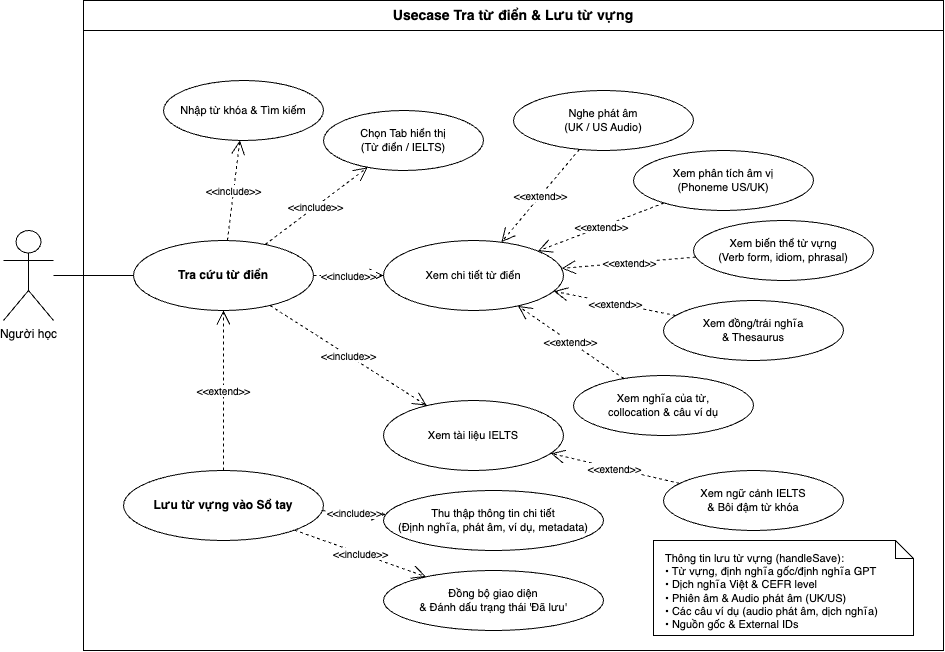

The diagram above was exported from draw.io. Its source (the exported page's mxGraphModel, read from the mxfile embedded in the PNG):
<mxGraphModel dx="1267" dy="1160" grid="1" gridSize="10" guides="1" tooltips="1" connect="1" arrows="1" fold="1" page="1" pageScale="1" pageWidth="1200" pageHeight="900" math="0" shadow="0">
  <root>
    <mxCell id="0" />
    <mxCell id="1" parent="0" />
    <mxCell id="System" value="Usecase Tra từ điển &amp;amp; Lưu từ vựng" style="swimlane;whiteSpace=wrap;html=1;startSize=30;fillColor=none;strokeColor=#000000;fontSize=14;fontStyle=1;" parent="1" vertex="1">
      <mxGeometry x="220" y="30" width="860" height="650" as="geometry" />
    </mxCell>
    <mxCell id="UC_TraTuDien" value="Tra cứu từ điển" style="ellipse;whiteSpace=wrap;html=1;fontStyle=1;fontSize=12;" parent="System" vertex="1">
      <mxGeometry x="50" y="240" width="180" height="70" as="geometry" />
    </mxCell>
    <mxCell id="UC_NhapTuKhoa" value="Nhập từ khóa &amp; Tìm kiếm" style="ellipse;whiteSpace=wrap;html=1;fontSize=11;" parent="System" vertex="1">
      <mxGeometry x="80" y="80" width="160" height="60" as="geometry" />
    </mxCell>
    <mxCell id="UC_ChonPhanLoai" value="Chọn Tab hiển thị&#10;(Từ điển / IELTS)" style="ellipse;whiteSpace=wrap;html=1;fontSize=11;" parent="System" vertex="1">
      <mxGeometry x="240" y="110" width="160" height="60" as="geometry" />
    </mxCell>
    <mxCell id="UC_XemChiTietTuDien" value="Xem chi tiết từ điển" style="ellipse;whiteSpace=wrap;html=1;fontSize=11;" parent="System" vertex="1">
      <mxGeometry x="300" y="240" width="180" height="70" as="geometry" />
    </mxCell>
    <mxCell id="UC_XemTaiLieuIelts" value="Xem tài liệu IELTS" style="ellipse;whiteSpace=wrap;html=1;fontSize=11;" parent="System" vertex="1">
      <mxGeometry x="300" y="400" width="180" height="70" as="geometry" />
    </mxCell>
    <mxCell id="UC_NghePhatAm" value="Nghe phát âm&#10;(UK / US Audio)" style="ellipse;whiteSpace=wrap;html=1;fontSize=11;" parent="System" vertex="1">
      <mxGeometry x="430" y="90" width="180" height="60" as="geometry" />
    </mxCell>
    <mxCell id="UC_XemPhanTichAmVi" value="Xem phân tích âm vị&#10;(Phoneme US/UK)" style="ellipse;whiteSpace=wrap;html=1;fontSize=11;" parent="System" vertex="1">
      <mxGeometry x="550" y="150" width="180" height="60" as="geometry" />
    </mxCell>
    <mxCell id="UC_XemBienTheTuVung" value="Xem biến thể từ vựng&#10;(Verb form, idiom, phrasal)" style="ellipse;whiteSpace=wrap;html=1;fontSize=11;" parent="System" vertex="1">
      <mxGeometry x="610" y="220" width="180" height="60" as="geometry" />
    </mxCell>
    <mxCell id="UC_XemDongNghiaTraiNghia" value="Xem đồng/trái nghĩa&#10;&amp; Thesaurus" style="ellipse;whiteSpace=wrap;html=1;fontSize=11;" parent="System" vertex="1">
      <mxGeometry x="580" y="300" width="180" height="60" as="geometry" />
    </mxCell>
    <mxCell id="UC_XemNghiaVaViDu" value="Xem nghĩa của từ,&#10;collocation &amp; câu ví dụ" style="ellipse;whiteSpace=wrap;html=1;fontSize=11;" parent="System" vertex="1">
      <mxGeometry x="490" y="375" width="180" height="60" as="geometry" />
    </mxCell>
    <mxCell id="UC_XemNguCanhIelts" value="Xem ngữ cảnh IELTS&#10;&amp; Bôi đậm từ khóa" style="ellipse;whiteSpace=wrap;html=1;fontSize=11;" parent="System" vertex="1">
      <mxGeometry x="580" y="470" width="180" height="60" as="geometry" />
    </mxCell>
    <mxCell id="UC_LuuTuVaoSoTay" value="Lưu từ vựng vào Sổ tay" style="ellipse;whiteSpace=wrap;html=1;fontStyle=1;fontSize=12;" parent="System" vertex="1">
      <mxGeometry x="40" y="470" width="200" height="70" as="geometry" />
    </mxCell>
    <mxCell id="UC_ThuThapThongTinTu" value="Thu thập thông tin chi tiết&#10;(Định nghĩa, phát âm, ví dụ, metadata)" style="ellipse;whiteSpace=wrap;html=1;fontSize=11;" parent="System" vertex="1">
      <mxGeometry x="300" y="490" width="220" height="60" as="geometry" />
    </mxCell>
    <mxCell id="UC_CapNhatTrangThai" value="Đồng bộ giao diện&#10;&amp; Đánh dấu trạng thái 'Đã lưu'" style="ellipse;whiteSpace=wrap;html=1;fontSize=11;" parent="System" vertex="1">
      <mxGeometry x="300" y="570" width="220" height="60" as="geometry" />
    </mxCell>
    <mxCell id="Note_LuuTu" value="Thông tin lưu từ vựng (handleSave):&#10;• Từ vựng, định nghĩa gốc/định nghĩa GPT&#10;• Dịch nghĩa Việt &amp; CEFR level&#10;• Phiên âm &amp; Audio phát âm (UK/US)&#10;• Các câu ví dụ (audio phát âm, dịch nghĩa)&#10;• Nguồn gốc &amp; External IDs" style="shape=note;whiteSpace=wrap;html=1;backgroundOutline=1;size=18;fontSize=11;align=left;spacingLeft=10;spacingTop=6;" parent="System" vertex="1">
      <mxGeometry x="570" y="540" width="260" height="95" as="geometry" />
    </mxCell>
    <mxCell id="Rel_Inc_Nhap" value="&amp;lt;&amp;lt;include&amp;gt;&amp;gt;" style="dashed=1;html=1;endArrow=open;endSize=12;endFill=0;labelBackgroundColor=#ffffff;fontSize=10;" parent="System" source="UC_TraTuDien" target="UC_NhapTuKhoa" edge="1">
      <mxGeometry relative="1" as="geometry" />
    </mxCell>
    <mxCell id="Rel_Inc_Chon" value="&amp;lt;&amp;lt;include&amp;gt;&amp;gt;" style="dashed=1;html=1;endArrow=open;endSize=12;endFill=0;labelBackgroundColor=#ffffff;fontSize=10;" parent="System" source="UC_TraTuDien" target="UC_ChonPhanLoai" edge="1">
      <mxGeometry relative="1" as="geometry" />
    </mxCell>
    <mxCell id="Rel_Inc_XemChiTiet" value="&amp;lt;&amp;lt;include&amp;gt;&amp;gt;" style="dashed=1;html=1;endArrow=open;endSize=12;endFill=0;labelBackgroundColor=#ffffff;fontSize=10;" parent="System" source="UC_TraTuDien" target="UC_XemChiTietTuDien" edge="1">
      <mxGeometry relative="1" as="geometry" />
    </mxCell>
    <mxCell id="Rel_Inc_XemIelts" value="&amp;lt;&amp;lt;include&amp;gt;&amp;gt;" style="dashed=1;html=1;endArrow=open;endSize=12;endFill=0;labelBackgroundColor=#ffffff;fontSize=10;" parent="System" source="UC_TraTuDien" target="UC_XemTaiLieuIelts" edge="1">
      <mxGeometry relative="1" as="geometry" />
    </mxCell>
    <mxCell id="Rel_Ext_PhatAm" value="&amp;lt;&amp;lt;extend&amp;gt;&amp;gt;" style="dashed=1;html=1;endArrow=open;endSize=12;endFill=0;labelBackgroundColor=#ffffff;fontSize=10;" parent="System" source="UC_NghePhatAm" target="UC_XemChiTietTuDien" edge="1">
      <mxGeometry relative="1" as="geometry" />
    </mxCell>
    <mxCell id="Rel_Ext_AmVi" value="&amp;lt;&amp;lt;extend&amp;gt;&amp;gt;" style="dashed=1;html=1;endArrow=open;endSize=12;endFill=0;labelBackgroundColor=#ffffff;fontSize=10;" parent="System" source="UC_XemPhanTichAmVi" target="UC_XemChiTietTuDien" edge="1">
      <mxGeometry relative="1" as="geometry" />
    </mxCell>
    <mxCell id="Rel_Ext_BienThe" value="&amp;lt;&amp;lt;extend&amp;gt;&amp;gt;" style="dashed=1;html=1;endArrow=open;endSize=12;endFill=0;labelBackgroundColor=#ffffff;fontSize=10;" parent="System" source="UC_XemBienTheTuVung" target="UC_XemChiTietTuDien" edge="1">
      <mxGeometry relative="1" as="geometry" />
    </mxCell>
    <mxCell id="Rel_Ext_DongNghia" value="&amp;lt;&amp;lt;extend&amp;gt;&amp;gt;" style="dashed=1;html=1;endArrow=open;endSize=12;endFill=0;labelBackgroundColor=#ffffff;fontSize=10;" parent="System" source="UC_XemDongNghiaTraiNghia" target="UC_XemChiTietTuDien" edge="1">
      <mxGeometry relative="1" as="geometry" />
    </mxCell>
    <mxCell id="Rel_Ext_NghiaViDu" value="&amp;lt;&amp;lt;extend&amp;gt;&amp;gt;" style="dashed=1;html=1;endArrow=open;endSize=12;endFill=0;labelBackgroundColor=#ffffff;fontSize=10;" parent="System" source="UC_XemNghiaVaViDu" target="UC_XemChiTietTuDien" edge="1">
      <mxGeometry relative="1" as="geometry" />
    </mxCell>
    <mxCell id="Rel_Ext_NguCanhIelts" value="&amp;lt;&amp;lt;extend&amp;gt;&amp;gt;" style="dashed=1;html=1;endArrow=open;endSize=12;endFill=0;labelBackgroundColor=#ffffff;fontSize=10;" parent="System" source="UC_XemNguCanhIelts" target="UC_XemTaiLieuIelts" edge="1">
      <mxGeometry relative="1" as="geometry" />
    </mxCell>
    <mxCell id="Rel_Ext_LuuNghia" value="&amp;lt;&amp;lt;extend&amp;gt;&amp;gt;" style="dashed=1;html=1;endArrow=open;endSize=12;endFill=0;labelBackgroundColor=#ffffff;fontSize=10;" parent="System" source="UC_LuuTuVaoSoTay" target="UC_TraTuDien" edge="1">
      <mxGeometry relative="1" as="geometry" />
    </mxCell>
    <mxCell id="Rel_Inc_ThuThap" value="&amp;lt;&amp;lt;include&amp;gt;&amp;gt;" style="dashed=1;html=1;endArrow=open;endSize=12;endFill=0;labelBackgroundColor=#ffffff;fontSize=10;" parent="System" source="UC_LuuTuVaoSoTay" target="UC_ThuThapThongTinTu" edge="1">
      <mxGeometry relative="1" as="geometry" />
    </mxCell>
    <mxCell id="Rel_Inc_CapNhat" value="&amp;lt;&amp;lt;include&amp;gt;&amp;gt;" style="dashed=1;html=1;endArrow=open;endSize=12;endFill=0;labelBackgroundColor=#ffffff;fontSize=10;" parent="System" source="UC_LuuTuVaoSoTay" target="UC_CapNhatTrangThai" edge="1">
      <mxGeometry relative="1" as="geometry" />
    </mxCell>
    <mxCell id="Actor_Learner" value="Người học" style="shape=umlActor;verticalLabelPosition=bottom;verticalAlign=top;html=1;outlineConnect=0;" parent="1" vertex="1">
      <mxGeometry x="140" y="260" width="50" height="90" as="geometry" />
    </mxCell>
    <mxCell id="Rel_Actor_TraTu" style="endArrow=none;html=1;" parent="1" source="Actor_Learner" target="UC_TraTuDien" edge="1">
      <mxGeometry relative="1" as="geometry" />
    </mxCell>
  </root>
</mxGraphModel>